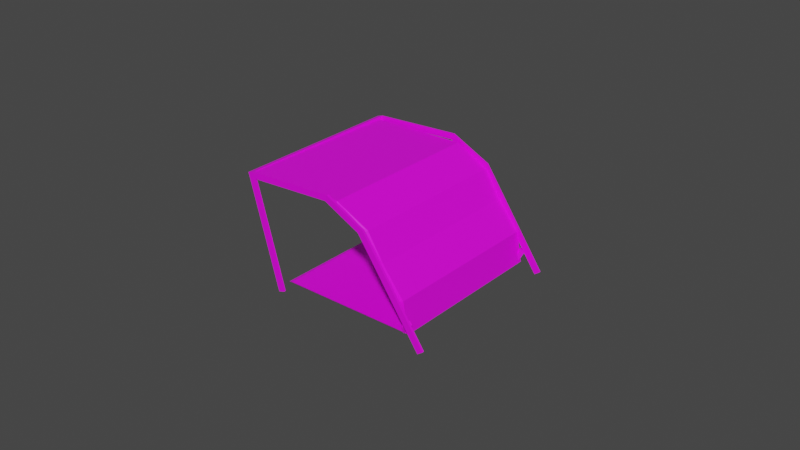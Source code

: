 # Source: tent.blend  (saved by Blender 3.5.10; exported with 4.5.12 LTS)
import bpy
from mathutils import Matrix  # noqa: F401  (used for matrix-valued properties, if any)

bpy.ops.wm.read_factory_settings(use_empty=True)
scene = bpy.context.scene
scene.name = 'Scene'

# ---- collections
col_collection = bpy.data.collections.new('Collection'); scene.collection.children.link(col_collection)

# ---- images (referenced by path relative to the original .blend; pixels are not part of the script)
import os
ASSET_DIR = os.environ.get("B2B_ASSET_DIR", "")  # directory of the original .blend (textures are referenced by path, not embedded)
HERE = os.path.dirname(os.path.abspath(__file__))  # packed textures are extracted next to this script under _unpacked/

def load_image(name, relpath, width, height, colorspace="sRGB"):
    """Load a texture the original file referenced (path relative to the .blend, or extracted next to this script)."""
    p = next((c for c in (os.path.join(HERE, relpath), os.path.join(ASSET_DIR, relpath)) if relpath and os.path.exists(c)), "")
    if p:
        img = bpy.data.images.load(p, check_existing=True)
        img.name = name
    else:  # same state as the original file: an image datablock whose file is absent (Cycles renders it pink)
        img = bpy.data.images.new(name, width, height)
        img.source = "FILE"
        img.filepath = "//" + (relpath or name)
    img.colorspace_settings.name = colorspace
    return img
img_palette_png = load_image('palette.png', 'palette.png', 1024, 1024, 'sRGB')

# ---- materials (node trees are filled in below, after node groups)
mat_material = bpy.data.materials.new('Material')
mat_material.alpha_threshold = 0.0
mat_material.use_transparent_shadow = False
mat_material.roughness = 0.5
mat_material.line_color = (0.0, 0.0, 0.0, 1.0)

# ---- material node trees
mat_material.use_nodes = True; mat_material.node_tree.nodes.clear()
_N = mat_material.node_tree.nodes; _L = mat_material.node_tree.links
n0 = _N.new('ShaderNodeOutputMaterial'); n0.name = 'Material Output'; n0.location = (300, 300)
n1 = _N.new('ShaderNodeBsdfPrincipled'); n1.name = 'Principled BSDF'; n1.location = (10, 300)
n1.distribution = 'GGX'
n1.subsurface_method = 'RANDOM_WALK_SKIN'
n1.inputs[3].default_value = 1.45
n1.inputs[27].default_value = (0.0, 0.0, 0.0, 1.0)
n1.inputs[28].default_value = 1.0
n2 = _N.new('ShaderNodeTexImage'); n2.name = 'Image Texture'; n2.location = (-280, 275)
n2.image = img_palette_png
_L.new(n1.outputs[0], n0.inputs[0])
_L.new(n2.outputs[0], n1.inputs[0])
n0.is_active_output = True

# ---- world
world_world = bpy.data.worlds.new('World'); scene.world = world_world
world_world.use_nodes = True; world_world.node_tree.nodes.clear()
_N = world_world.node_tree.nodes; _L = world_world.node_tree.links
n0 = _N.new('ShaderNodeOutputWorld'); n0.name = 'World Output'; n0.location = (300, 300)
n1 = _N.new('ShaderNodeBackground'); n1.name = 'Background'; n1.location = (10, 300)
n1.inputs[0].default_value = (0.05088, 0.05088, 0.05088, 1.0)
_L.new(n1.outputs[0], n0.inputs[0])
n0.is_active_output = True
world_world.color = (0.05088, 0.05088, 0.05088)
world_world.use_sun_shadow = False
world_world.sun_shadow_jitter_overblur = 0.0

# ---- meshes
me_cube_004 = bpy.data.meshes.new('Cube.004')
me_cube_004.from_pydata([(-0.2224, -0.1495, -0.04366), (-0.0006555, -0.0586, 0.1045), (-0.1457, -0.2535, -0.08797), (0.07604, -0.1626, 0.06016), (-0.2582, -0.2125, 0.04507), (-0.03646, -0.1216, 0.1932), (-0.1815, -0.3164, 0.0007581), (0.04023, -0.2255, 0.1489), (-3.028, 1.774, 2.469), (-3.365, 1.892, 1.777), (0.2008, -0.2684, 0.59), (-0.1346, -0.145, -0.1048), (-4.832, -1.216, 2.652), (-1.601, -3.253, 0.7697), (0.3334, -0.7518, 1.331), (-2.896, 1.291, 3.21), (0.4983, -1.108, 1.989), (-2.731, 0.9343, 3.868), (0.3815, -1.749, 2.48), (0.3617, -1.865, 2.572), (-2.848, 0.2938, 4.359), (-2.867, 0.1772, 4.451), (-3.09, 1.707, 2.509), (-3.095, 1.725, 2.481), (-2.958, 1.238, 3.232), (-2.966, 1.255, 3.202), (-0.1362, -0.263, -0.05198), (0.1772, -0.3577, 0.5751), (-1.506, -3.167, 0.765), (-4.777, -1.095, 2.684), (-3.407, 1.809, 1.867), (0.3043, -0.8203, 1.284), (0.1804, -0.3687, 0.5923), (0.3148, -0.843, 1.326), (-2.908, 0.2059, 4.423), (-2.791, 0.8113, 3.97), (-2.893, 0.3146, 4.332), (0.4894, -1.162, 1.962), (0.477, -1.278, 2.064), (-2.78, 0.9131, 3.879), (0.3772, -1.761, 2.415), (0.3619, -1.869, 2.506), (-3.969, -2.026, 5.016), (-3.929, -2.055, 5.044), (-0.6997, -4.097, 3.165), (-0.6995, -4.102, 3.099), (-0.8064, -4.155, 3.009), (-0.7459, -4.198, 3.156), (-4.096, -2.051, 4.971), (-4.036, -2.093, 5.118), (-0.7166, -4.018, 3.012), (-0.6562, -4.06, 3.159), (-4.007, -1.913, 4.974), (-3.946, -1.956, 5.121), (-4.071, -2.071, 5.139), (-4.131, -2.029, 4.992), (-4.042, -1.891, 4.995), (-3.981, -1.933, 5.142), (-5.054, -1.272, 2.529), (-5.144, -1.41, 2.527), (-5.089, -1.249, 2.55), (-5.179, -1.387, 2.548), (-0.7654, -4.182, 2.985), (-0.7049, -4.224, 3.131), (-0.6152, -4.086, 3.134), (-0.6756, -4.044, 2.987), (-1.865, -3.506, 0.5368), (-1.776, -3.368, 0.5396), (-1.824, -3.532, 0.5123), (-1.735, -3.394, 0.5152), (-2.951, 0.03242, 4.658), (-3.054, -0.02072, 4.542), (0.3394, -2.072, 2.696), (0.2361, -2.125, 2.58), (-2.986, 0.05487, 4.679), (-3.089, 0.001724, 4.562), (0.3804, -2.098, 2.671), (0.2771, -2.151, 2.555), (-2.65, 0.9411, 3.958), (-2.755, 0.8256, 3.906), (0.6399, -1.163, 1.996), (0.5352, -1.279, 1.944), (-2.685, 0.9636, 3.979), (-2.79, 0.848, 3.927), (0.6809, -1.189, 1.971), (0.5762, -1.305, 1.92), (-3.175, 2.363, 1.553), (-3.28, 2.247, 1.501), (0.1151, 0.2586, -0.4092), (0.01035, 0.143, -0.4609), (-3.21, 2.385, 1.574), (-3.315, 2.27, 1.522), (0.1561, 0.2324, -0.4337), (0.05134, 0.1168, -0.4854), (-3.391, 1.815, 1.853), (-3.301, 1.955, 2.071), (-3.272, 1.836, 1.782), (-3.182, 1.976, 2.0), (-3.342, 1.718, 1.89), (-3.251, 1.858, 2.108), (-3.223, 1.739, 1.82), (-3.132, 1.879, 2.037)], [], [(0, 1, 3, 2), (2, 3, 7, 6), (6, 7, 5, 4), (4, 5, 1, 0), (2, 6, 4, 0), (7, 3, 1, 5), (25, 24, 15, 8, 23, 22), (12, 9, 11, 13), (9, 8, 10, 11), (32, 27, 10, 14, 33, 31), (10, 8, 15, 14), (33, 14, 16, 38, 37), (39, 35, 17, 15, 24), (14, 15, 17, 16), (16, 17, 20, 18), (29, 28, 26, 30), (32, 22, 23, 30, 26, 27), (31, 25, 22, 32), (24, 25, 31, 33, 37, 39), (37, 38, 40, 36, 35, 39), (12, 13, 28, 29), (9, 30, 23, 8), (29, 30, 9, 12), (10, 27, 26, 11), (28, 13, 11, 26), (18, 40, 38, 16), (17, 35, 36, 34, 21, 20), (19, 18, 20, 21), (41, 34, 36, 40), (19, 41, 40, 18), (21, 34, 42, 43), (42, 45, 44, 43), (41, 19, 44, 45), (19, 21, 43, 44), (34, 41, 45, 42), (46, 47, 49, 48), (49, 53, 57, 54), (52, 53, 51, 50), (64, 65, 77, 76), (48, 52, 50, 46), (53, 49, 47, 51), (55, 54, 57, 56), (48, 49, 54, 55), (50, 51, 72, 73), (48, 55, 61, 59), (58, 59, 61, 60), (56, 52, 58, 60), (52, 48, 59, 58), (55, 56, 60, 61), (65, 64, 63, 62), (47, 46, 62, 63), (62, 46, 66, 68), (51, 47, 63, 64), (66, 67, 69, 68), (46, 50, 67, 66), (65, 62, 68, 69), (50, 65, 69, 67), (76, 77, 85, 84), (77, 73, 81, 85), (57, 53, 70, 74), (51, 64, 76, 72), (52, 56, 75, 71), (53, 52, 71, 70), (56, 57, 74, 75), (65, 50, 73, 77), (83, 82, 90, 91), (79, 83, 91, 87), (74, 70, 78, 82), (73, 72, 80, 81), (72, 76, 84, 80), (71, 75, 83, 79), (75, 74, 82, 83), (70, 71, 79, 78), (89, 88, 92, 93), (86, 87, 91, 90), (78, 79, 87, 86), (85, 81, 89, 93), (84, 85, 93, 92), (82, 78, 86, 90), (81, 80, 88, 89), (80, 84, 92, 88), (94, 95, 97, 96), (96, 97, 101, 100), (100, 101, 99, 98), (98, 99, 95, 94), (96, 100, 98, 94), (101, 97, 95, 99)])
_uv = me_cube_004.uv_layers.new(name='UVMap')
_uv.uv.foreach_set('vector', [0.2954, 0.7923, 0.2954, 0.7923, 0.2954, 0.7923, 0.2954, 0.7923, 0.2954, 0.7923, 0.2954, 0.7923, 0.2954, 0.7923, 0.2954, 0.7923, 0.2954, 0.7923, 0.2954, 0.7923, 0.2954, 0.7923, 0.2954, 0.7923, 0.2954, 0.7923, 0.2954, 0.7923, 0.2954, 0.7923, 0.2954, 0.7923, 0.2954, 0.7923, 0.2954, 0.7923, 0.2954, 0.7923, 0.2954, 0.7923, 0.2954, 0.7923, 0.2954, 0.7923, 0.2954, 0.7923, 0.2954, 0.7923, 0.7302, 0.8585, 0.7302, 0.8585, 0.7302, 0.8585, 0.7302, 0.8585, 0.7302, 0.8585, 0.7302, 0.8585, 0.4261, 0.9497, 0.4261, 0.9497, 0.4261, 0.9497, 0.4261, 0.9497, 0.7302, 0.8585, 0.7302, 0.8585, 0.7302, 0.8585, 0.7302, 0.8585, 0.7302, 0.8585, 0.7302, 0.8585, 0.7302, 0.8585, 0.7302, 0.8585, 0.7302, 0.8585, 0.7302, 0.8585, 0.7302, 0.8585, 0.7302, 0.8585, 0.7302, 0.8585, 0.7302, 0.8585, 0.7302, 0.8585, 0.7302, 0.8585, 0.7302, 0.8585, 0.7302, 0.8585, 0.7302, 0.8585, 0.7302, 0.8585, 0.7302, 0.8585, 0.7302, 0.8585, 0.7302, 0.8585, 0.7302, 0.8585, 0.7302, 0.8585, 0.7302, 0.8585, 0.7302, 0.8585, 0.7302, 0.8585, 0.7302, 0.8585, 0.7302, 0.8585, 0.7302, 0.8585, 0.7302, 0.8585, 0.4261, 0.9497, 0.4261, 0.9497, 0.4261, 0.9497, 0.4261, 0.9497, 0.7302, 0.8585, 0.7302, 0.8585, 0.7302, 0.8585, 0.7302, 0.8585, 0.7302, 0.8585, 0.7302, 0.8585, 0.7302, 0.8585, 0.7302, 0.8585, 0.7302, 0.8585, 0.7302, 0.8585, 0.7302, 0.8585, 0.7302, 0.8585, 0.7302, 0.8585, 0.7302, 0.8585, 0.7302, 0.8585, 0.7302, 0.8585, 0.7302, 0.8585, 0.7302, 0.8585, 0.7302, 0.8585, 0.7302, 0.8585, 0.7302, 0.8585, 0.7302, 0.8585, 0.4261, 0.9497, 0.4261, 0.9497, 0.4261, 0.9497, 0.4261, 0.9497, 0.7302, 0.8585, 0.7302, 0.8585, 0.7302, 0.8585, 0.7302, 0.8585, 0.4261, 0.9497, 0.4261, 0.9497, 0.4261, 0.9497, 0.4261, 0.9497, 0.7302, 0.8585, 0.7302, 0.8585, 0.7302, 0.8585, 0.7302, 0.8585, 0.4261, 0.9497, 0.4261, 0.9497, 0.4261, 0.9497, 0.4261, 0.9497, 0.7302, 0.8585, 0.7302, 0.8585, 0.7302, 0.8585, 0.7302, 0.8585, 0.7302, 0.8585, 0.7302, 0.8585, 0.7302, 0.8585, 0.7302, 0.8585, 0.7302, 0.8585, 0.7302, 0.8585, 0.7302, 0.8585, 0.7302, 0.8585, 0.7302, 0.8585, 0.7302, 0.8585, 0.7302, 0.8585, 0.7302, 0.8585, 0.7302, 0.8585, 0.7302, 0.8585, 0.7302, 0.8585, 0.7302, 0.8585, 0.7302, 0.8585, 0.7302, 0.8585, 0.7302, 0.8585, 0.7302, 0.8585, 0.7302, 0.8585, 0.7302, 0.8585, 0.7302, 0.8585, 0.7302, 0.8585, 0.7302, 0.8585, 0.7302, 0.8585, 0.7302, 0.8585, 0.7302, 0.8585, 0.7302, 0.8585, 0.7302, 0.8585, 0.7302, 0.8585, 0.7302, 0.8585, 0.7302, 0.8585, 0.7302, 0.8585, 0.7302, 0.8585, 0.7302, 0.8585, 0.7302, 0.8585, 0.7302, 0.8585, 0.5624, 0.9883, 0.5624, 0.9883, 0.5624, 0.9883, 0.5624, 0.9883, 0.5624, 0.9883, 0.5624, 0.9883, 0.5624, 0.9883, 0.5624, 0.9883, 0.5624, 0.9883, 0.5624, 0.9883, 0.5624, 0.9883, 0.5624, 0.9883, 0.5624, 0.9883, 0.5624, 0.9883, 0.5624, 0.9883, 0.5624, 0.9883, 0.5624, 0.9883, 0.5624, 0.9883, 0.5624, 0.9883, 0.5624, 0.9883, 0.5624, 0.9883, 0.5624, 0.9883, 0.5624, 0.9883, 0.5624, 0.9883, 0.5624, 0.9883, 0.5624, 0.9883, 0.5624, 0.9883, 0.5624, 0.9883, 0.5624, 0.9883, 0.5624, 0.9883, 0.5624, 0.9883, 0.5624, 0.9883, 0.5624, 0.9883, 0.5624, 0.9883, 0.5624, 0.9883, 0.5624, 0.9883, 0.5624, 0.9883, 0.5624, 0.9883, 0.5624, 0.9883, 0.5624, 0.9883, 0.5624, 0.9883, 0.5624, 0.9883, 0.5624, 0.9883, 0.5624, 0.9883, 0.5624, 0.9883, 0.5624, 0.9883, 0.5624, 0.9883, 0.5624, 0.9883, 0.5624, 0.9883, 0.5624, 0.9883, 0.5624, 0.9883, 0.5624, 0.9883, 0.5624, 0.9883, 0.5624, 0.9883, 0.5624, 0.9883, 0.5624, 0.9883, 0.5624, 0.9883, 0.5624, 0.9883, 0.5624, 0.9883, 0.5624, 0.9883, 0.5624, 0.9883, 0.5624, 0.9883, 0.5624, 0.9883, 0.5624, 0.9883, 0.5624, 0.9883, 0.5624, 0.9883, 0.5624, 0.9883, 0.5624, 0.9883, 0.5624, 0.9883, 0.5624, 0.9883, 0.5624, 0.9883, 0.5624, 0.9883, 0.5624, 0.9883, 0.5624, 0.9883, 0.5624, 0.9883, 0.5624, 0.9883, 0.5624, 0.9883, 0.5624, 0.9883, 0.5624, 0.9883, 0.5624, 0.9883, 0.5624, 0.9883, 0.5624, 0.9883, 0.5624, 0.9883, 0.5624, 0.9883, 0.5624, 0.9883, 0.5624, 0.9883, 0.5624, 0.9883, 0.5624, 0.9883, 0.5624, 0.9883, 0.5624, 0.9883, 0.5624, 0.9883, 0.5624, 0.9883, 0.5624, 0.9883, 0.5624, 0.9883, 0.5624, 0.9883, 0.5624, 0.9883, 0.5624, 0.9883, 0.5624, 0.9883, 0.5624, 0.9883, 0.5624, 0.9883, 0.5624, 0.9883, 0.5624, 0.9883, 0.5624, 0.9883, 0.5624, 0.9883, 0.5624, 0.9883, 0.5624, 0.9883, 0.5624, 0.9883, 0.5624, 0.9883, 0.5624, 0.9883, 0.5624, 0.9883, 0.5624, 0.9883, 0.5624, 0.9883, 0.5624, 0.9883, 0.5624, 0.9883, 0.5624, 0.9883, 0.5624, 0.9883, 0.5624, 0.9883, 0.5624, 0.9883, 0.5624, 0.9883, 0.5624, 0.9883, 0.5624, 0.9883, 0.5624, 0.9883, 0.5624, 0.9883, 0.5624, 0.9883, 0.5624, 0.9883, 0.5624, 0.9883, 0.5624, 0.9883, 0.5624, 0.9883, 0.5624, 0.9883, 0.5624, 0.9883, 0.5624, 0.9883, 0.5624, 0.9883, 0.5624, 0.9883, 0.5624, 0.9883, 0.5624, 0.9883, 0.5624, 0.9883, 0.5624, 0.9883, 0.5624, 0.9883, 0.5624, 0.9883, 0.5624, 0.9883, 0.5624, 0.9883, 0.5624, 0.9883, 0.5624, 0.9883, 0.5624, 0.9883, 0.5624, 0.9883, 0.5624, 0.9883, 0.5624, 0.9883, 0.5624, 0.9883, 0.5624, 0.9883, 0.5624, 0.9883, 0.5624, 0.9883, 0.5624, 0.9883, 0.5624, 0.9883, 0.5624, 0.9883, 0.5624, 0.9883, 0.5624, 0.9883, 0.5624, 0.9883, 0.5624, 0.9883, 0.5624, 0.9883, 0.5624, 0.9883, 0.5624, 0.9883, 0.5624, 0.9883, 0.5624, 0.9883, 0.5624, 0.9883, 0.5624, 0.9883, 0.5624, 0.9883, 0.5624, 0.9883, 0.5624, 0.9883, 0.5624, 0.9883, 0.5624, 0.9883, 0.5624, 0.9883, 0.5624, 0.9883, 0.5624, 0.9883, 0.5624, 0.9883, 0.5624, 0.9883, 0.5624, 0.9883, 0.5624, 0.9883, 0.5624, 0.9883, 0.5624, 0.9883, 0.5624, 0.9883, 0.5624, 0.9883, 0.5624, 0.9883, 0.5624, 0.9883, 0.5624, 0.9883, 0.2954, 0.7923, 0.2954, 0.7923, 0.2954, 0.7923, 0.2954, 0.7923, 0.2954, 0.7923, 0.2954, 0.7923, 0.2954, 0.7923, 0.2954, 0.7923, 0.2954, 0.7923, 0.2954, 0.7923, 0.2954, 0.7923, 0.2954, 0.7923, 0.2954, 0.7923, 0.2954, 0.7923, 0.2954, 0.7923, 0.2954, 0.7923, 0.2954, 0.7923, 0.2954, 0.7923, 0.2954, 0.7923, 0.2954, 0.7923, 0.2954, 0.7923, 0.2954, 0.7923, 0.2954, 0.7923, 0.2954, 0.7923])
me_cube_004.materials.append(mat_material)
me_cube_004.update()

# ---- objects
ob_cube_003 = bpy.data.objects.new('Cube.003', me_cube_004)

# ---- transforms, parenting, visibility, modifiers, constraints
ob_cube_003.location = (2.318, -2.142, -0.01033)
ob_cube_003.rotation_euler = (0.0, -0.5377, -1.068)

# ---- collection membership
col_collection.objects.link(ob_cube_003)

# ---- scene / render settings (as saved in the file)
scene.frame_start = 1; scene.frame_end = 250; scene.frame_set(1)
scene.render.engine = 'BLENDER_EEVEE_NEXT'
scene.cycles.sampling_pattern = 'TABULATED_SOBOL'
scene.view_settings.view_transform = 'Filmic'
bpy.context.view_layer.update()

# ---- added for rendering (the .blend has no active camera and no usable light): camera, sun
cam_auto = bpy.data.cameras.new('AutoCamera')
cam_auto.lens = 50.0
cam_auto.sensor_width = 36.0
cam_auto.clip_end = 1000.0
ob_auto_camera = bpy.data.objects.new('AutoCamera', cam_auto)
scene.collection.objects.link(ob_auto_camera)
ob_auto_camera.location = (14.8114, -17.6114, 12.6803)
ob_auto_camera.rotation_euler = (1.09748, -7.21219e-08, 0.694738)
scene.camera = ob_auto_camera
light_auto_sun = bpy.data.lights.new('AutoSun', 'SUN')
light_auto_sun.energy = 3.0
light_auto_sun.angle = 0.0523599
ob_auto_sun = bpy.data.objects.new('AutoSun', light_auto_sun)
scene.collection.objects.link(ob_auto_sun)
ob_auto_sun.rotation_euler = (0.872665, 0.174533, 0.523599)
bpy.context.view_layer.update()
